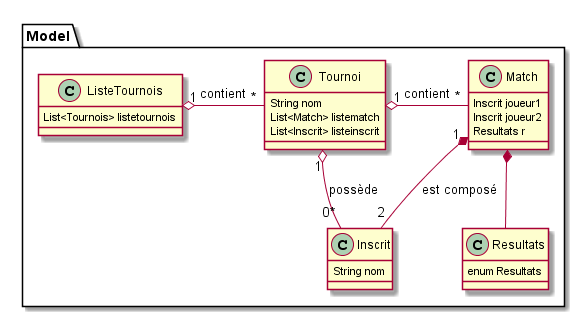

The diagram above was rendered by PlantUML. Its source (embedded in the PNG):
@startuml CD
package Model{
    class Tournoi{
        String nom
        List<Match> listematch
        List<Inscrit> listeinscrit

    }
    class Match{
        Inscrit joueur1
        Inscrit joueur2
        Resultats r
    }

    class Inscrit{
        String nom
    }
    class Resultats{
        enum Resultats
    }
    class ListeTournois{
        List<Tournois> listetournois
    }
}
ListeTournois "1" o-r- "*" Tournoi : contient
Tournoi "1" o-right- "*" Match : contient
Tournoi "1" o-- "0*" Inscrit : possède
Match "1" *-- "2" Inscrit :est composé
Match *-- Resultats

@enduml